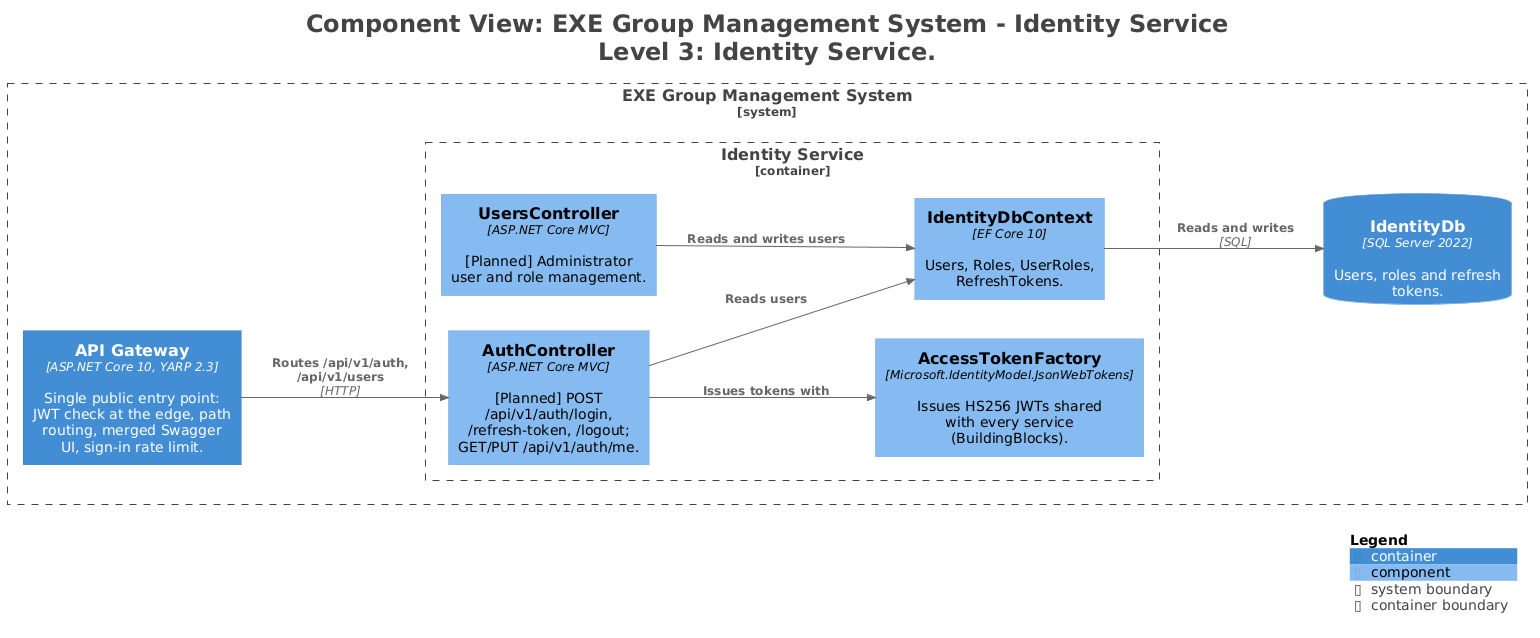

The diagram above was rendered by PlantUML. Its source (embedded in the PNG):
@startuml
title <size:24>Component View: EXE Group Management System - Identity Service</size>\n<size:24>Level 3: Identity Service.</size>

set separator none
left to right direction

<style>
  root {
    BackgroundColor: #ffffff
    FontColor: #444444
  }
</style>

!include <C4/C4>
!include <C4/C4_Context>
!include <C4/C4_Container>
!include <C4/C4_Component>

System_Boundary("EXEGroupManagementSystem_boundary", "EXE Group Management System", $tags="") {
  Container_Boundary("EXEGroupManagementSystem.IdentityService_boundary", "Identity Service", $tags="") {
    Component(EXEGroupManagementSystem.IdentityService.AccessTokenFactory, "AccessTokenFactory", $techn="Microsoft.IdentityModel.JsonWebTokens", $descr="Issues HS256 JWTs shared with every service (BuildingBlocks).", $tags="", $link="")
    Component(EXEGroupManagementSystem.IdentityService.IdentityDbContext, "IdentityDbContext", $techn="EF Core 10", $descr="Users, Roles, UserRoles, RefreshTokens.", $tags="", $link="")
    Component(EXEGroupManagementSystem.IdentityService.AuthController, "AuthController", $techn="ASP.NET Core MVC", $descr="[Planned] POST /api/v1/auth/login, /refresh-token, /logout; GET/PUT /api/v1/auth/me.", $tags="", $link="")
    Component(EXEGroupManagementSystem.IdentityService.UsersController, "UsersController", $techn="ASP.NET Core MVC", $descr="[Planned] Administrator user and role management.", $tags="", $link="")
  }

  ContainerDb(EXEGroupManagementSystem.IdentityDb, "IdentityDb", $techn="SQL Server 2022", $descr="Users, roles and refresh tokens.", $tags="", $link="")
  Container(EXEGroupManagementSystem.APIGateway, "API Gateway", $techn="ASP.NET Core 10, YARP 2.3", $descr="Single public entry point: JWT check at the edge, path routing, merged Swagger UI, sign-in rate limit.", $tags="", $link="")
}

Rel(EXEGroupManagementSystem.APIGateway, EXEGroupManagementSystem.IdentityService.AuthController, "Routes /api/v1/auth, /api/v1/users", $techn="HTTP", $tags="", $link="")
Rel(EXEGroupManagementSystem.IdentityService.AuthController, EXEGroupManagementSystem.IdentityService.AccessTokenFactory, "Issues tokens with", $techn="", $tags="", $link="")
Rel(EXEGroupManagementSystem.IdentityService.AuthController, EXEGroupManagementSystem.IdentityService.IdentityDbContext, "Reads users", $techn="", $tags="", $link="")
Rel(EXEGroupManagementSystem.IdentityService.UsersController, EXEGroupManagementSystem.IdentityService.IdentityDbContext, "Reads and writes users", $techn="", $tags="", $link="")
Rel(EXEGroupManagementSystem.IdentityService.IdentityDbContext, EXEGroupManagementSystem.IdentityDb, "Reads and writes", $techn="SQL", $tags="", $link="")

SHOW_LEGEND(true)
hide stereotypes
@enduml